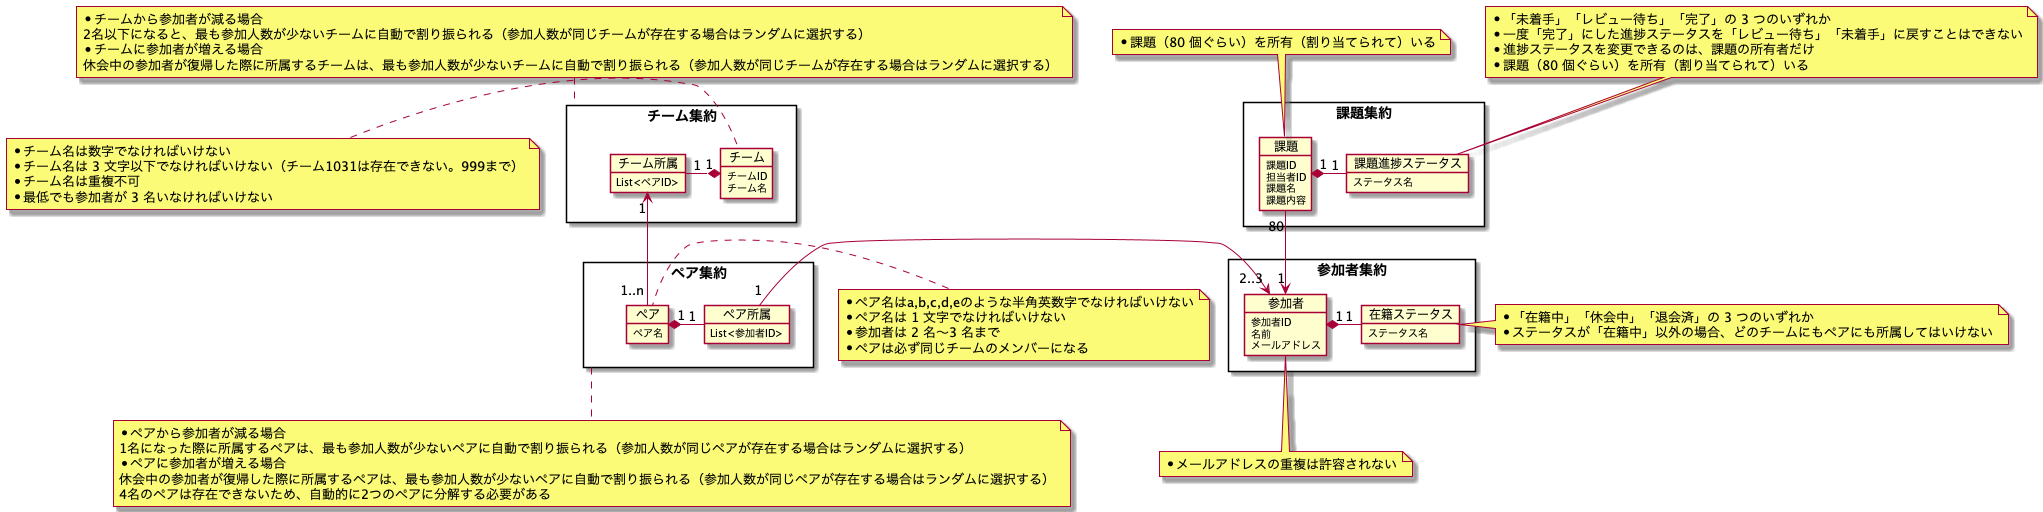

The diagram above was rendered by PlantUML. Its source (embedded in the PNG):
@startuml praha-challenge
skinparam PackageStyle rectangle

package チーム集約 {
    object チーム {
        チームID
        チーム名
    }

    object チーム所属 {
        List<ペアID>
    }
}

package ペア集約 {
    object ペア {
        ペア名
    }

    object ペア所属 {
        List<参加者ID>
    }
}

package 参加者集約 {
    object 参加者 {
        参加者ID
        名前
        メールアドレス
    }
    object 在籍ステータス {
        ステータス名
    }
}

package 課題集約 {
    object 課題 {
        課題ID
        担当者ID
        課題名
        課題内容
    }
    object 課題進捗ステータス {
        ステータス名
    }
}

note top of チーム集約
    * チームから参加者が減る場合
    2名以下になると、最も参加人数が少ないチームに自動で割り振られる（参加人数が同じチームが存在する場合はランダムに選択する）
    * チームに参加者が増える場合
    休会中の参加者が復帰した際に所属するチームは、最も参加人数が少ないチームに自動で割り振られる（参加人数が同じチームが存在する場合はランダムに選択する）
end note

note bottom of ペア集約
    * ペアから参加者が減る場合
    1名になった際に所属するペアは、最も参加人数が少ないペアに自動で割り振られる（参加人数が同じペアが存在する場合はランダムに選択する）
    * ペアに参加者が増える場合
    休会中の参加者が復帰した際に所属するペアは、最も参加人数が少ないペアに自動で割り振られる（参加人数が同じペアが存在する場合はランダムに選択する）
    4名のペアは存在できないため、自動的に2つのペアに分解する必要がある
end note

note left of チーム
    * チーム名は数字でなければいけない
    * チーム名は 3 文字以下でなければいけない（チーム1031は存在できない。999まで）
    * チーム名は重複不可
    * 最低でも参加者が 3 名いなければいけない
end note

note left of ペア
    * ペア名はa,b,c,d,eのような半角英数字でなければいけない
    * ペア名は 1 文字でなければいけない
    * 参加者は 2 名〜3 名まで
    * ペアは必ず同じチームのメンバーになる
end note

note bottom of 参加者
    * メールアドレスの重複は許容されない
end note

note right of 在籍ステータス
    * 「在籍中」「休会中」「退会済」の 3 つのいずれか
    * ステータスが「在籍中」以外の場合、どのチームにもペアにも所属してはいけない
end note

note top of 課題
    * 課題（80 個ぐらい）を所有（割り当てられて）いる
end note

note top of 課題進捗ステータス
    * 「未着手」「レビュー待ち」「完了」の 3 つのいずれか
    * 一度「完了」にした進捗ステータスを「レビュー待ち」「未着手」に戻すことはできない
    * 進捗ステータスを変更できるのは、課題の所有者だけ
    * 課題（80 個ぐらい）を所有（割り当てられて）いる
end note

課題 "1" *-left- "1" 課題進捗ステータス
参加者 "1" <-up- "80" 課題
在籍ステータス "1" -left-* "1" 参加者
参加者 "2..3" <-right- "1" ペア所属
ペア "1" *-right- "1" ペア所属
チーム所属 "1" <-down- "1..n" ペア
チーム "1" *-left- "1" チーム所属

@enduml